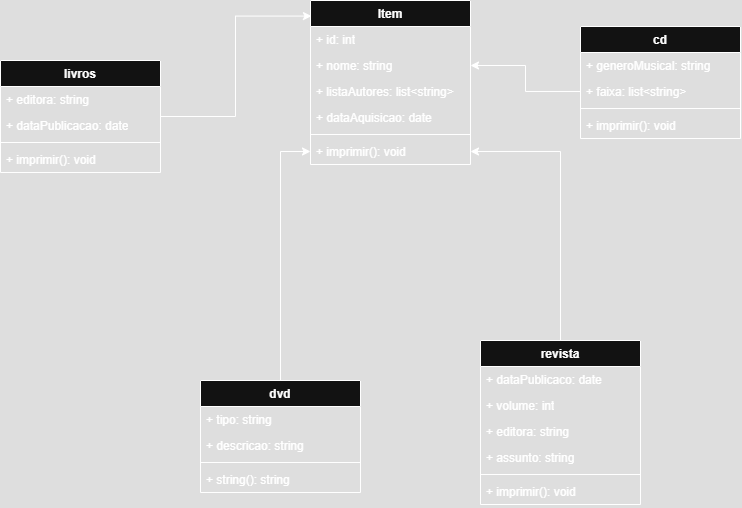

The diagram above was exported from draw.io. Its source (the exported page's mxGraphModel, read from the mxfile embedded in the PNG):
<mxGraphModel dx="1429" dy="787" grid="1" gridSize="10" guides="1" tooltips="1" connect="1" arrows="1" fold="1" page="1" pageScale="1" pageWidth="827" pageHeight="1169" math="0" shadow="0">
  <root>
    <mxCell id="WIyWlLk6GJQsqaUBKTNV-0" />
    <mxCell id="WIyWlLk6GJQsqaUBKTNV-1" parent="WIyWlLk6GJQsqaUBKTNV-0" />
    <mxCell id="M29gMClnARPb34_MGW67-65" value="" style="edgeStyle=orthogonalEdgeStyle;rounded=0;orthogonalLoop=1;jettySize=auto;html=1;entryX=0.006;entryY=0.095;entryDx=0;entryDy=0;entryPerimeter=0;" edge="1" parent="WIyWlLk6GJQsqaUBKTNV-1" source="M29gMClnARPb34_MGW67-11" target="M29gMClnARPb34_MGW67-32">
      <mxGeometry relative="1" as="geometry">
        <mxPoint x="140" y="205.9999999999999" as="targetPoint" />
      </mxGeometry>
    </mxCell>
    <mxCell id="M29gMClnARPb34_MGW67-11" value="livros" style="swimlane;fontStyle=1;align=center;verticalAlign=top;childLayout=stackLayout;horizontal=1;startSize=26;horizontalStack=0;resizeParent=1;resizeParentMax=0;resizeLast=0;collapsible=1;marginBottom=0;whiteSpace=wrap;html=1;" vertex="1" parent="WIyWlLk6GJQsqaUBKTNV-1">
      <mxGeometry x="40" y="100" width="160" height="112" as="geometry" />
    </mxCell>
    <mxCell id="M29gMClnARPb34_MGW67-20" value="+ editora: string" style="text;strokeColor=none;fillColor=none;align=left;verticalAlign=top;spacingLeft=4;spacingRight=4;overflow=hidden;rotatable=0;points=[[0,0.5],[1,0.5]];portConstraint=eastwest;whiteSpace=wrap;html=1;" vertex="1" parent="M29gMClnARPb34_MGW67-11">
      <mxGeometry y="26" width="160" height="26" as="geometry" />
    </mxCell>
    <mxCell id="M29gMClnARPb34_MGW67-12" value="+ dataPublicacao: date" style="text;strokeColor=none;fillColor=none;align=left;verticalAlign=top;spacingLeft=4;spacingRight=4;overflow=hidden;rotatable=0;points=[[0,0.5],[1,0.5]];portConstraint=eastwest;whiteSpace=wrap;html=1;" vertex="1" parent="M29gMClnARPb34_MGW67-11">
      <mxGeometry y="52" width="160" height="26" as="geometry" />
    </mxCell>
    <mxCell id="M29gMClnARPb34_MGW67-13" value="" style="line;strokeWidth=1;fillColor=none;align=left;verticalAlign=middle;spacingTop=-1;spacingLeft=3;spacingRight=3;rotatable=0;labelPosition=right;points=[];portConstraint=eastwest;strokeColor=inherit;" vertex="1" parent="M29gMClnARPb34_MGW67-11">
      <mxGeometry y="78" width="160" height="8" as="geometry" />
    </mxCell>
    <mxCell id="M29gMClnARPb34_MGW67-14" value="+ imprimir(): void" style="text;strokeColor=none;fillColor=none;align=left;verticalAlign=top;spacingLeft=4;spacingRight=4;overflow=hidden;rotatable=0;points=[[0,0.5],[1,0.5]];portConstraint=eastwest;whiteSpace=wrap;html=1;" vertex="1" parent="M29gMClnARPb34_MGW67-11">
      <mxGeometry y="86" width="160" height="26" as="geometry" />
    </mxCell>
    <mxCell id="M29gMClnARPb34_MGW67-32" value="Item" style="swimlane;fontStyle=1;align=center;verticalAlign=top;childLayout=stackLayout;horizontal=1;startSize=26;horizontalStack=0;resizeParent=1;resizeParentMax=0;resizeLast=0;collapsible=1;marginBottom=0;whiteSpace=wrap;html=1;" vertex="1" parent="WIyWlLk6GJQsqaUBKTNV-1">
      <mxGeometry x="350" y="40" width="160" height="164" as="geometry" />
    </mxCell>
    <mxCell id="M29gMClnARPb34_MGW67-40" value="+ id: int" style="text;strokeColor=none;fillColor=none;align=left;verticalAlign=top;spacingLeft=4;spacingRight=4;overflow=hidden;rotatable=0;points=[[0,0.5],[1,0.5]];portConstraint=eastwest;whiteSpace=wrap;html=1;" vertex="1" parent="M29gMClnARPb34_MGW67-32">
      <mxGeometry y="26" width="160" height="26" as="geometry" />
    </mxCell>
    <mxCell id="M29gMClnARPb34_MGW67-41" value="+ nome: string" style="text;strokeColor=none;fillColor=none;align=left;verticalAlign=top;spacingLeft=4;spacingRight=4;overflow=hidden;rotatable=0;points=[[0,0.5],[1,0.5]];portConstraint=eastwest;whiteSpace=wrap;html=1;" vertex="1" parent="M29gMClnARPb34_MGW67-32">
      <mxGeometry y="52" width="160" height="26" as="geometry" />
    </mxCell>
    <mxCell id="M29gMClnARPb34_MGW67-43" value="+ listaAutores: list&amp;lt;string&amp;gt;" style="text;strokeColor=none;fillColor=none;align=left;verticalAlign=top;spacingLeft=4;spacingRight=4;overflow=hidden;rotatable=0;points=[[0,0.5],[1,0.5]];portConstraint=eastwest;whiteSpace=wrap;html=1;" vertex="1" parent="M29gMClnARPb34_MGW67-32">
      <mxGeometry y="78" width="160" height="26" as="geometry" />
    </mxCell>
    <mxCell id="M29gMClnARPb34_MGW67-42" value="+ dataAquisicao: date" style="text;strokeColor=none;fillColor=none;align=left;verticalAlign=top;spacingLeft=4;spacingRight=4;overflow=hidden;rotatable=0;points=[[0,0.5],[1,0.5]];portConstraint=eastwest;whiteSpace=wrap;html=1;" vertex="1" parent="M29gMClnARPb34_MGW67-32">
      <mxGeometry y="104" width="160" height="26" as="geometry" />
    </mxCell>
    <mxCell id="M29gMClnARPb34_MGW67-34" value="" style="line;strokeWidth=1;fillColor=none;align=left;verticalAlign=middle;spacingTop=-1;spacingLeft=3;spacingRight=3;rotatable=0;labelPosition=right;points=[];portConstraint=eastwest;strokeColor=inherit;" vertex="1" parent="M29gMClnARPb34_MGW67-32">
      <mxGeometry y="130" width="160" height="8" as="geometry" />
    </mxCell>
    <mxCell id="M29gMClnARPb34_MGW67-35" value="+ imprimir(): void" style="text;strokeColor=none;fillColor=none;align=left;verticalAlign=top;spacingLeft=4;spacingRight=4;overflow=hidden;rotatable=0;points=[[0,0.5],[1,0.5]];portConstraint=eastwest;whiteSpace=wrap;html=1;" vertex="1" parent="M29gMClnARPb34_MGW67-32">
      <mxGeometry y="138" width="160" height="26" as="geometry" />
    </mxCell>
    <mxCell id="M29gMClnARPb34_MGW67-44" value="cd" style="swimlane;fontStyle=1;align=center;verticalAlign=top;childLayout=stackLayout;horizontal=1;startSize=26;horizontalStack=0;resizeParent=1;resizeParentMax=0;resizeLast=0;collapsible=1;marginBottom=0;whiteSpace=wrap;html=1;" vertex="1" parent="WIyWlLk6GJQsqaUBKTNV-1">
      <mxGeometry x="620" y="66" width="160" height="112" as="geometry" />
    </mxCell>
    <mxCell id="M29gMClnARPb34_MGW67-45" value="+ generoMusical: string" style="text;strokeColor=none;fillColor=none;align=left;verticalAlign=top;spacingLeft=4;spacingRight=4;overflow=hidden;rotatable=0;points=[[0,0.5],[1,0.5]];portConstraint=eastwest;whiteSpace=wrap;html=1;" vertex="1" parent="M29gMClnARPb34_MGW67-44">
      <mxGeometry y="26" width="160" height="26" as="geometry" />
    </mxCell>
    <mxCell id="M29gMClnARPb34_MGW67-48" value="+ faixa: list&amp;lt;string&amp;gt;" style="text;strokeColor=none;fillColor=none;align=left;verticalAlign=top;spacingLeft=4;spacingRight=4;overflow=hidden;rotatable=0;points=[[0,0.5],[1,0.5]];portConstraint=eastwest;whiteSpace=wrap;html=1;" vertex="1" parent="M29gMClnARPb34_MGW67-44">
      <mxGeometry y="52" width="160" height="26" as="geometry" />
    </mxCell>
    <mxCell id="M29gMClnARPb34_MGW67-46" value="" style="line;strokeWidth=1;fillColor=none;align=left;verticalAlign=middle;spacingTop=-1;spacingLeft=3;spacingRight=3;rotatable=0;labelPosition=right;points=[];portConstraint=eastwest;strokeColor=inherit;" vertex="1" parent="M29gMClnARPb34_MGW67-44">
      <mxGeometry y="78" width="160" height="8" as="geometry" />
    </mxCell>
    <mxCell id="M29gMClnARPb34_MGW67-47" value="+ imprimir(): void" style="text;strokeColor=none;fillColor=none;align=left;verticalAlign=top;spacingLeft=4;spacingRight=4;overflow=hidden;rotatable=0;points=[[0,0.5],[1,0.5]];portConstraint=eastwest;whiteSpace=wrap;html=1;" vertex="1" parent="M29gMClnARPb34_MGW67-44">
      <mxGeometry y="86" width="160" height="26" as="geometry" />
    </mxCell>
    <mxCell id="M29gMClnARPb34_MGW67-67" value="" style="edgeStyle=orthogonalEdgeStyle;rounded=0;orthogonalLoop=1;jettySize=auto;html=1;entryX=0;entryY=0.5;entryDx=0;entryDy=0;" edge="1" parent="WIyWlLk6GJQsqaUBKTNV-1" source="M29gMClnARPb34_MGW67-49" target="M29gMClnARPb34_MGW67-35">
      <mxGeometry relative="1" as="geometry">
        <mxPoint x="230" y="172" as="targetPoint" />
      </mxGeometry>
    </mxCell>
    <mxCell id="M29gMClnARPb34_MGW67-49" value="dvd" style="swimlane;fontStyle=1;align=center;verticalAlign=top;childLayout=stackLayout;horizontal=1;startSize=26;horizontalStack=0;resizeParent=1;resizeParentMax=0;resizeLast=0;collapsible=1;marginBottom=0;whiteSpace=wrap;html=1;" vertex="1" parent="WIyWlLk6GJQsqaUBKTNV-1">
      <mxGeometry x="240" y="420" width="160" height="112" as="geometry" />
    </mxCell>
    <mxCell id="M29gMClnARPb34_MGW67-50" value="+ tipo: string" style="text;strokeColor=none;fillColor=none;align=left;verticalAlign=top;spacingLeft=4;spacingRight=4;overflow=hidden;rotatable=0;points=[[0,0.5],[1,0.5]];portConstraint=eastwest;whiteSpace=wrap;html=1;" vertex="1" parent="M29gMClnARPb34_MGW67-49">
      <mxGeometry y="26" width="160" height="26" as="geometry" />
    </mxCell>
    <mxCell id="M29gMClnARPb34_MGW67-51" value="+ descricao: string" style="text;strokeColor=none;fillColor=none;align=left;verticalAlign=top;spacingLeft=4;spacingRight=4;overflow=hidden;rotatable=0;points=[[0,0.5],[1,0.5]];portConstraint=eastwest;whiteSpace=wrap;html=1;" vertex="1" parent="M29gMClnARPb34_MGW67-49">
      <mxGeometry y="52" width="160" height="26" as="geometry" />
    </mxCell>
    <mxCell id="M29gMClnARPb34_MGW67-52" value="" style="line;strokeWidth=1;fillColor=none;align=left;verticalAlign=middle;spacingTop=-1;spacingLeft=3;spacingRight=3;rotatable=0;labelPosition=right;points=[];portConstraint=eastwest;strokeColor=inherit;" vertex="1" parent="M29gMClnARPb34_MGW67-49">
      <mxGeometry y="78" width="160" height="8" as="geometry" />
    </mxCell>
    <mxCell id="M29gMClnARPb34_MGW67-53" value="+ string(): string" style="text;strokeColor=none;fillColor=none;align=left;verticalAlign=top;spacingLeft=4;spacingRight=4;overflow=hidden;rotatable=0;points=[[0,0.5],[1,0.5]];portConstraint=eastwest;whiteSpace=wrap;html=1;" vertex="1" parent="M29gMClnARPb34_MGW67-49">
      <mxGeometry y="86" width="160" height="26" as="geometry" />
    </mxCell>
    <mxCell id="M29gMClnARPb34_MGW67-68" style="edgeStyle=orthogonalEdgeStyle;rounded=0;orthogonalLoop=1;jettySize=auto;html=1;exitX=0.5;exitY=0;exitDx=0;exitDy=0;entryX=1;entryY=0.5;entryDx=0;entryDy=0;" edge="1" parent="WIyWlLk6GJQsqaUBKTNV-1" source="M29gMClnARPb34_MGW67-54" target="M29gMClnARPb34_MGW67-35">
      <mxGeometry relative="1" as="geometry" />
    </mxCell>
    <mxCell id="M29gMClnARPb34_MGW67-54" value="revista" style="swimlane;fontStyle=1;align=center;verticalAlign=top;childLayout=stackLayout;horizontal=1;startSize=26;horizontalStack=0;resizeParent=1;resizeParentMax=0;resizeLast=0;collapsible=1;marginBottom=0;whiteSpace=wrap;html=1;" vertex="1" parent="WIyWlLk6GJQsqaUBKTNV-1">
      <mxGeometry x="520" y="380" width="160" height="164" as="geometry" />
    </mxCell>
    <mxCell id="M29gMClnARPb34_MGW67-55" value="+ dataPublicaco: date" style="text;strokeColor=none;fillColor=none;align=left;verticalAlign=top;spacingLeft=4;spacingRight=4;overflow=hidden;rotatable=0;points=[[0,0.5],[1,0.5]];portConstraint=eastwest;whiteSpace=wrap;html=1;" vertex="1" parent="M29gMClnARPb34_MGW67-54">
      <mxGeometry y="26" width="160" height="26" as="geometry" />
    </mxCell>
    <mxCell id="M29gMClnARPb34_MGW67-56" value="+ volume: int" style="text;strokeColor=none;fillColor=none;align=left;verticalAlign=top;spacingLeft=4;spacingRight=4;overflow=hidden;rotatable=0;points=[[0,0.5],[1,0.5]];portConstraint=eastwest;whiteSpace=wrap;html=1;" vertex="1" parent="M29gMClnARPb34_MGW67-54">
      <mxGeometry y="52" width="160" height="26" as="geometry" />
    </mxCell>
    <mxCell id="M29gMClnARPb34_MGW67-59" value="+ editora: string" style="text;strokeColor=none;fillColor=none;align=left;verticalAlign=top;spacingLeft=4;spacingRight=4;overflow=hidden;rotatable=0;points=[[0,0.5],[1,0.5]];portConstraint=eastwest;whiteSpace=wrap;html=1;" vertex="1" parent="M29gMClnARPb34_MGW67-54">
      <mxGeometry y="78" width="160" height="26" as="geometry" />
    </mxCell>
    <mxCell id="M29gMClnARPb34_MGW67-60" value="+ assunto: string" style="text;strokeColor=none;fillColor=none;align=left;verticalAlign=top;spacingLeft=4;spacingRight=4;overflow=hidden;rotatable=0;points=[[0,0.5],[1,0.5]];portConstraint=eastwest;whiteSpace=wrap;html=1;" vertex="1" parent="M29gMClnARPb34_MGW67-54">
      <mxGeometry y="104" width="160" height="26" as="geometry" />
    </mxCell>
    <mxCell id="M29gMClnARPb34_MGW67-57" value="" style="line;strokeWidth=1;fillColor=none;align=left;verticalAlign=middle;spacingTop=-1;spacingLeft=3;spacingRight=3;rotatable=0;labelPosition=right;points=[];portConstraint=eastwest;strokeColor=inherit;" vertex="1" parent="M29gMClnARPb34_MGW67-54">
      <mxGeometry y="130" width="160" height="8" as="geometry" />
    </mxCell>
    <mxCell id="M29gMClnARPb34_MGW67-58" value="+ imprimir(): void" style="text;strokeColor=none;fillColor=none;align=left;verticalAlign=top;spacingLeft=4;spacingRight=4;overflow=hidden;rotatable=0;points=[[0,0.5],[1,0.5]];portConstraint=eastwest;whiteSpace=wrap;html=1;" vertex="1" parent="M29gMClnARPb34_MGW67-54">
      <mxGeometry y="138" width="160" height="26" as="geometry" />
    </mxCell>
    <mxCell id="M29gMClnARPb34_MGW67-69" style="edgeStyle=orthogonalEdgeStyle;rounded=0;orthogonalLoop=1;jettySize=auto;html=1;entryX=1;entryY=0.5;entryDx=0;entryDy=0;" edge="1" parent="WIyWlLk6GJQsqaUBKTNV-1" source="M29gMClnARPb34_MGW67-48" target="M29gMClnARPb34_MGW67-41">
      <mxGeometry relative="1" as="geometry" />
    </mxCell>
  </root>
</mxGraphModel>